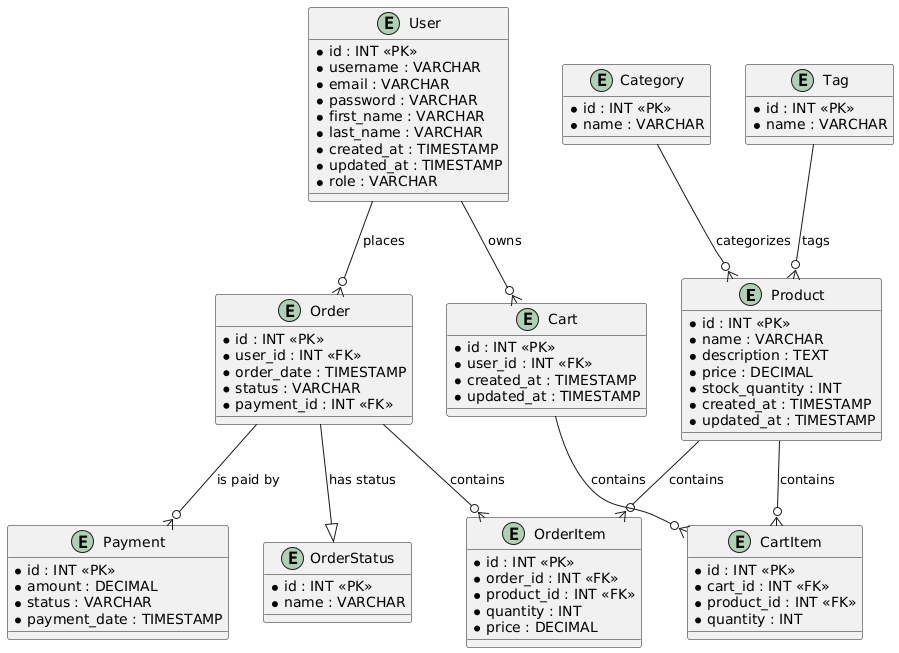

The diagram above was rendered by PlantUML. Its source (embedded in the PNG):
@startuml
entity "Product" {
  * id : INT <<PK>>
  * name : VARCHAR
  * description : TEXT
  * price : DECIMAL
  * stock_quantity : INT
  * created_at : TIMESTAMP
  * updated_at : TIMESTAMP
}

entity "Category" {
  * id : INT <<PK>>
  * name : VARCHAR
}

entity "Tag" {
  * id : INT <<PK>>
  * name : VARCHAR
}

entity "User" {
  * id : INT <<PK>>
  * username : VARCHAR
  * email : VARCHAR
  * password : VARCHAR
  * first_name : VARCHAR
  * last_name : VARCHAR
  * created_at : TIMESTAMP
  * updated_at : TIMESTAMP
  * role : VARCHAR
}

entity "Cart" {
  * id : INT <<PK>>
  * user_id : INT <<FK>>
  * created_at : TIMESTAMP
  * updated_at : TIMESTAMP
}

entity "CartItem" {
  * id : INT <<PK>>
  * cart_id : INT <<FK>>
  * product_id : INT <<FK>>
  * quantity : INT
}

entity "Order" {
  * id : INT <<PK>>
  * user_id : INT <<FK>>
  * order_date : TIMESTAMP
  * status : VARCHAR
  * payment_id : INT <<FK>>
}

entity "OrderItem" {
  * id : INT <<PK>>
  * order_id : INT <<FK>>
  * product_id : INT <<FK>>
  * quantity : INT
  * price : DECIMAL
}

entity "Payment" {
  * id : INT <<PK>>
  * amount : DECIMAL
  * status : VARCHAR
  * payment_date : TIMESTAMP
}

entity "OrderStatus" {
  * id : INT <<PK>>
  * name : VARCHAR
}

Product --o{ CartItem : contains
Product --o{ OrderItem : contains
User --o{ Cart : owns
User --o{ Order : places
Cart --o{ CartItem : contains
Order --o{ OrderItem : contains
Order --|> OrderStatus : "has status"
Order --o{ Payment : "is paid by"
Category --o{ Product : "categorizes"
Tag --o{ Product : "tags"
@enduml